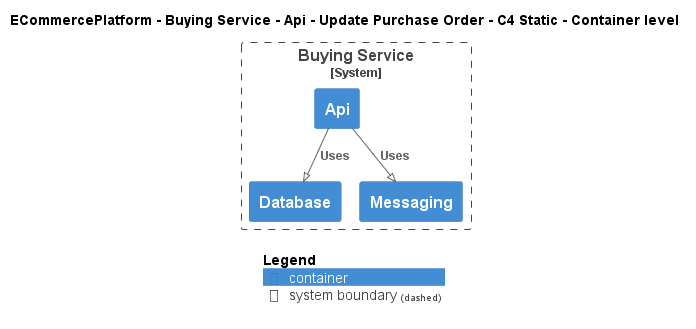

The diagram above was rendered by PlantUML. Its source (embedded in the PNG):
@startuml
!pragma layout smetana
!include ..\..\..\..\..\..\..\.c4s\C4_Container.puml

AddElementTag("c4interflow:lifecycle:new", $bgColor=green, $fontColor=#ffffff, $borderColor=green, $shadowing="False")
AddElementTag("c4interflow:lifecycle:changed", $bgColor=orange, $fontColor=#ffffff, $borderColor=orange, $shadowing="False")
AddElementTag("c4interflow:lifecycle:removed", $bgColor=red, $fontColor=#ffffff, $borderColor=red, $shadowing="False")

AddRelTag("c4interflow:lifecycle:new", $textColor=green, $lineColor=green)
AddRelTag("c4interflow:lifecycle:changed", $textColor=orange, $lineColor=orange)
AddRelTag("c4interflow:lifecycle:removed", $textColor=red, $lineColor=red)

SHOW_PERSON_PORTRAIT()
LAYOUT_TOP_DOWN()

skinparam linetype polyline

title ECommercePlatform - Buying Service - Api - Update Purchase Order - C4 Static - Container level


System_Boundary(ECommercePlatform.SoftwareSystems.BuyingService, "Buying Service") {
    Container(ECommercePlatform.SoftwareSystems.BuyingService.Containers.Api, "Api", "", "")
    Container(ECommercePlatform.SoftwareSystems.BuyingService.Containers.Database, "Database", "", "")
    Container(ECommercePlatform.SoftwareSystems.BuyingService.Containers.Messaging, "Messaging", "", "")
}

Rel(ECommercePlatform.SoftwareSystems.BuyingService.Containers.Api, ECommercePlatform.SoftwareSystems.BuyingService.Containers.Database, "Uses")
Rel(ECommercePlatform.SoftwareSystems.BuyingService.Containers.Api, ECommercePlatform.SoftwareSystems.BuyingService.Containers.Messaging, "Uses")


SHOW_LEGEND()
@enduml